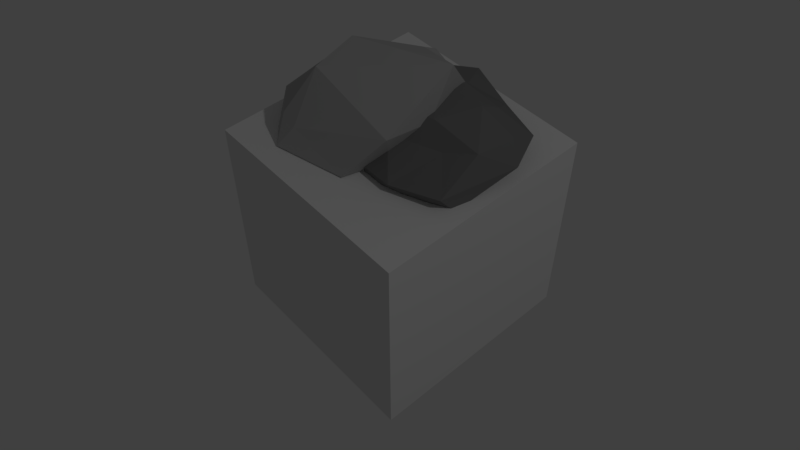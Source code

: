 # Source: Cartoon_Rocks.blend  (saved by Blender 2.78.0; exported with 4.5.12 LTS)
import bpy
from mathutils import Matrix  # noqa: F401  (used for matrix-valued properties, if any)

bpy.ops.wm.read_factory_settings(use_empty=True)
scene = bpy.context.scene
scene.name = 'Scene'

# ---- collections
col_collection_1 = bpy.data.collections.new('Collection 1'); scene.collection.children.link(col_collection_1)

# ---- materials (node trees are filled in below, after node groups)
mat_rock = bpy.data.materials.new('Rock')
mat_rock.alpha_threshold = 0.0
mat_rock.use_transparent_shadow = False
mat_rock.diffuse_color = (0.196, 0.196, 0.196, 1.0)
mat_rock.roughness = 0.5
mat_rock2 = bpy.data.materials.new('Rock2')
mat_rock2.alpha_threshold = 0.0
mat_rock2.use_transparent_shadow = False
mat_rock2.diffuse_color = (0.4672, 0.4672, 0.4672, 1.0)
mat_rock2.roughness = 0.5
mat_material = bpy.data.materials.new('Material')
mat_material.alpha_threshold = 0.0
mat_material.use_transparent_shadow = False
mat_material.roughness = 0.5
mat_material.line_color = (0.0, 0.0, 0.0, 1.0)

# ---- material node trees

# ---- world
world_world = bpy.data.worlds.new('World'); scene.world = world_world
world_world.color = (0.05088, 0.05088, 0.05088)
world_world.use_sun_shadow = False
world_world.sun_shadow_jitter_overblur = 0.0
world_world.cycles.sampling_method = 'MANUAL'

# ---- cameras
cam_camera = bpy.data.cameras.new('Camera')
cam_camera.clip_end = 100.0
cam_camera.lens = 35.0
cam_camera.sensor_width = 32.0
cam_camera.sensor_height = 18.0
cam_camera.ortho_scale = 7.314
cam_camera.dof.focus_distance = 0.0
cam_camera.dof.aperture_fstop = 128.0

# ---- lights
light_lamp = bpy.data.lights.new('Lamp', 'POINT')
light_lamp.transmission_factor = 0.0
light_lamp.cutoff_distance = 30.0
light_lamp.energy = 100.0
light_lamp.shadow_buffer_clip_start = 1.001
light_lamp.shadow_soft_size = 0.1
light_lamp.shadow_maximum_resolution = 0.006
light_lamp.use_absolute_resolution = True

# ---- meshes
me_icosphere_001 = bpy.data.meshes.new('Icosphere.001')
me_icosphere_001.from_pydata([(0.0, 0.0, -1.0), (1.208, -0.5225, -0.4948), (-1.746, -0.8603, -0.3028), (-2.527, -0.01071, -0.2869), (-0.2764, 0.8506, -0.4472), (1.781, 0.5327, -0.5511), (0.2764, -0.8506, 0.4472), (-1.249, -0.5292, 0.4989), (-1.657, 0.5196, 0.5389), (0.2764, 0.8506, 0.4472), (0.8944, 0.0, 0.4472), (0.0, 0.0, 1.0), (-0.1625, -0.5, -0.8507), (0.4253, -0.309, -0.8507), (0.2629, -0.809, -0.5257), (1.908, 0.006937, -0.6296), (0.4253, 0.309, -0.8507), (-0.5257, 0.0, -0.8507), (-2.158, -0.5096, -0.3814), (-0.1625, 0.5, -0.8507), (-0.6882, 0.5, -0.5257), (0.2629, 0.809, -0.5257), (1.435, -0.3058, -0.04758), (2.009, 0.3159, -0.1039), (0.0, -1.0, 0.0), (1.072, -0.8058, -0.04758), (-2.583, -0.3197, 0.1604), (-2.07, -0.8187, 0.1456), (-0.5878, 0.809, 0.0), (-2.583, 0.2983, 0.1604), (0.5878, 0.809, 0.0), (0.0, 1.0, 0.0), (0.6882, -0.5, 0.5257), (-0.7885, -0.8125, 0.5774), (-1.784, -0.006119, 0.6174), (-0.2629, 0.809, 0.5257), (0.6882, 0.5, 0.5257), (0.1625, -0.5, 0.8507), (0.5257, 0.0, 0.8507), (-0.9384, -0.3124, 0.9011), (-1.358, 0.3029, 0.9423), (0.1625, 0.5, 0.8507)], [], [(0, 13, 12), (1, 13, 15), (0, 12, 17), (0, 17, 19), (0, 19, 16), (1, 15, 22), (2, 14, 24), (3, 18, 26), (4, 20, 28), (5, 21, 30), (1, 22, 25), (2, 24, 27), (3, 26, 29), (4, 28, 31), (5, 30, 23), (6, 32, 37), (7, 33, 39), (8, 34, 40), (9, 35, 41), (10, 36, 38), (38, 41, 11), (38, 36, 41), (36, 9, 41), (41, 40, 11), (41, 35, 40), (35, 8, 40), (40, 39, 11), (40, 34, 39), (34, 7, 39), (39, 37, 11), (39, 33, 37), (33, 6, 37), (37, 38, 11), (37, 32, 38), (32, 10, 38), (23, 36, 10), (23, 30, 36), (30, 9, 36), (31, 35, 9), (31, 28, 35), (28, 8, 35), (29, 34, 8), (29, 26, 34), (26, 7, 34), (27, 33, 7), (27, 24, 33), (24, 6, 33), (25, 32, 6), (25, 22, 32), (22, 10, 32), (30, 31, 9), (30, 21, 31), (21, 4, 31), (28, 29, 8), (28, 20, 29), (20, 3, 29), (26, 27, 7), (26, 18, 27), (18, 2, 27), (24, 25, 6), (24, 14, 25), (14, 1, 25), (22, 23, 10), (22, 15, 23), (15, 5, 23), (16, 21, 5), (16, 19, 21), (19, 4, 21), (19, 20, 4), (19, 17, 20), (17, 3, 20), (17, 18, 3), (17, 12, 18), (12, 2, 18), (15, 16, 5), (15, 13, 16), (13, 0, 16), (12, 14, 2), (12, 13, 14), (13, 1, 14)])
me_icosphere_001.materials.append(mat_rock)
me_icosphere_001.use_remesh_preserve_volume = False
me_icosphere_001.use_remesh_preserve_attributes = False
me_icosphere_001.use_mirror_vertex_groups = False
me_icosphere_001.update()
me_icosphere = bpy.data.meshes.new('Icosphere')
me_icosphere.from_pydata([(0.0, 0.0, -1.0), (0.7236, -0.5257, -0.4472), (-0.2764, -0.8506, -0.4472), (-0.8944, 0.0, -0.4472), (-0.2764, 0.8506, -0.4472), (0.7236, 0.5257, -0.4472), (0.2764, -0.8506, 0.4472), (-1.138, -0.5257, 0.4472), (-1.15, 0.5257, 0.4472), (0.2764, 1.033, 0.4472), (2.855, 0.0, 0.891), (0.0, 0.0, 1.654), (-0.1625, -0.5, -0.8507), (0.4253, -0.309, -0.8507), (0.2629, -0.809, -0.5257), (0.8506, 0.0, -0.5257), (0.4253, 0.309, -0.8507), (-0.5257, 0.0, -0.8507), (-0.6882, -0.5, -0.5257), (-0.1625, 0.5, -0.8507), (-0.6882, 0.5, -0.5257), (0.2629, 0.809, -0.5257), (2.319, -0.309, 0.0), (0.9511, 0.309, 0.0), (0.0, -1.0, 0.0), (1.956, -0.809, 0.0), (-1.365, -0.309, 0.0), (-0.5878, -0.809, 0.0), (-1.014, 0.809, 0.0), (-1.377, 0.309, 0.0), (0.5878, 0.9915, 0.0), (0.0, 1.182, 0.0), (2.724, -0.5, 0.9695), (-0.2629, -0.809, 0.5257), (-1.265, 0.0, 0.5257), (-0.2629, 0.809, 0.5257), (2.331, 0.7688, 0.5257), (0.1625, -0.5, 1.505), (2.836, 0.2688, 1.948), (-0.4253, -0.309, 0.8507), (-0.4253, 0.309, 0.8507), (0.512, 0.7688, 0.8507)], [], [(0, 13, 12), (1, 13, 15), (0, 12, 17), (0, 17, 19), (0, 19, 16), (1, 15, 22), (2, 14, 24), (3, 18, 26), (4, 20, 28), (5, 21, 30), (1, 22, 25), (2, 24, 27), (3, 26, 29), (4, 28, 31), (5, 30, 23), (6, 32, 37), (7, 33, 39), (8, 34, 40), (9, 35, 41), (10, 36, 38), (38, 41, 11), (38, 36, 41), (36, 9, 41), (41, 40, 11), (41, 35, 40), (35, 8, 40), (40, 39, 11), (40, 34, 39), (34, 7, 39), (39, 37, 11), (39, 33, 37), (33, 6, 37), (37, 38, 11), (37, 32, 38), (32, 10, 38), (23, 36, 10), (23, 30, 36), (30, 9, 36), (31, 35, 9), (31, 28, 35), (28, 8, 35), (29, 34, 8), (29, 26, 34), (26, 7, 34), (27, 33, 7), (27, 24, 33), (24, 6, 33), (25, 32, 6), (25, 22, 32), (22, 10, 32), (30, 31, 9), (30, 21, 31), (21, 4, 31), (28, 29, 8), (28, 20, 29), (20, 3, 29), (26, 27, 7), (26, 18, 27), (18, 2, 27), (24, 25, 6), (24, 14, 25), (14, 1, 25), (22, 23, 10), (22, 15, 23), (15, 5, 23), (16, 21, 5), (16, 19, 21), (19, 4, 21), (19, 20, 4), (19, 17, 20), (17, 3, 20), (17, 18, 3), (17, 12, 18), (12, 2, 18), (15, 16, 5), (15, 13, 16), (13, 0, 16), (12, 14, 2), (12, 13, 14), (13, 1, 14)])
me_icosphere.materials.append(mat_rock2)
me_icosphere.use_remesh_preserve_volume = False
me_icosphere.use_remesh_preserve_attributes = False
me_icosphere.use_mirror_vertex_groups = False
me_icosphere.update()
me_cube = bpy.data.meshes.new('Cube')
me_cube.from_pydata([(1.0, 1.0, -1.0), (1.0, -1.0, -1.0), (-1.0, -1.0, -1.0), (-1.0, 1.0, -1.0), (1.0, 1.0, 1.0), (1.0, -1.0, 1.0), (-1.0, -1.0, 1.0), (-1.0, 1.0, 1.0)], [], [(0, 1, 2, 3), (4, 7, 6, 5), (0, 4, 5, 1), (1, 5, 6, 2), (2, 6, 7, 3), (4, 0, 3, 7)])
me_cube.materials.append(mat_material)
me_cube.use_remesh_preserve_volume = False
me_cube.use_remesh_preserve_attributes = False
me_cube.use_mirror_vertex_groups = False
me_cube.update()

# ---- objects
ob_rock2 = bpy.data.objects.new('Rock2', me_icosphere_001)
ob_rock1 = bpy.data.objects.new('Rock1', me_icosphere)
ob_cube = bpy.data.objects.new('Cube', me_cube)
ob_lamp = bpy.data.objects.new('Lamp', light_lamp)
ob_camera = bpy.data.objects.new('Camera', cam_camera)

# ---- transforms, parenting, visibility, modifiers, constraints
ob_rock2.location = (0.08239, 0.165, 1.055)
ob_rock2.rotation_euler = (-0.04438, -0.1246, 1.56)
ob_rock2.scale = (0.1577, 0.4032, 0.2)
ob_rock2.lineart.crease_threshold = 0.0
ob_rock1.location = (-0.2776, 0.0, 1.007)
ob_rock1.scale = (0.1577, 0.4032, 0.2)
ob_rock1.lineart.crease_threshold = 0.0
ob_cube.location = (0.0, 0.0, 0.5)
ob_cube.scale = (0.5, 0.5, 0.5)
ob_cube.lock_rotations_4d = False
ob_cube.empty_display_type = 'ARROWS'
ob_cube.lineart.crease_threshold = 0.0
ob_lamp.location = (4.076, 1.005, 5.904)
ob_lamp.rotation_euler = (0.6503, 0.05522, 1.866)
ob_lamp.lock_rotations_4d = False
ob_lamp.empty_display_type = 'ARROWS'
ob_lamp.color = (0.0, 0.0, 0.0, 0.0)
ob_lamp.lineart.crease_threshold = 0.0
ob_camera.location = (1.95, -1.748, 3.354)
ob_camera.rotation_euler = (0.7376, -7.454e-07, 0.8398)
ob_camera.lock_rotations_4d = False
ob_camera.empty_display_type = 'ARROWS'
ob_camera.color = (0.0, 0.0, 0.0, 0.0)
ob_camera.display_type = 'WIRE'
ob_camera.lineart.crease_threshold = 0.0

# ---- collection membership
col_collection_1.objects.link(ob_rock2)
col_collection_1.objects.link(ob_rock1)
col_collection_1.objects.link(ob_cube)
col_collection_1.objects.link(ob_lamp)
col_collection_1.objects.link(ob_camera)

# ---- scene / render settings (as saved in the file)
scene.camera = ob_camera
scene.frame_start = 1; scene.frame_end = 250; scene.frame_set(1)
scene.render.engine = 'BLENDER_EEVEE_NEXT'
scene.render.dither_intensity = 0.0
scene.cycles.use_denoising = False
scene.cycles.samples = 128
scene.cycles.sampling_pattern = 'TABULATED_SOBOL'
scene.cycles.light_sampling_threshold = 0.0
scene.cycles.use_adaptive_sampling = False
scene.cycles.use_light_tree = False
scene.cycles.blur_glossy = 0.0
scene.cycles.sample_clamp_indirect = 0.0
scene.view_settings.view_transform = 'Standard'
bpy.context.view_layer.update()
